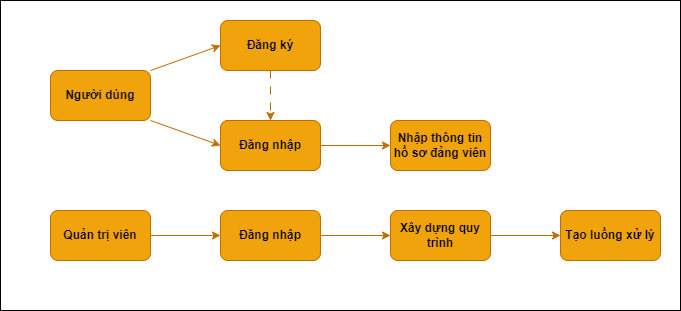

The diagram above was exported from draw.io. Its source (the exported page's mxGraphModel, read from the mxfile embedded in the PNG):
<mxGraphModel dx="836" dy="471" grid="1" gridSize="10" guides="1" tooltips="1" connect="1" arrows="1" fold="1" page="1" pageScale="1" pageWidth="827" pageHeight="1169" math="0" shadow="0">
  <root>
    <mxCell id="0" />
    <mxCell id="1" parent="0" />
    <mxCell id="7ChkpQ2tnJ83GDBH8k6R-2" value="" style="rounded=0;whiteSpace=wrap;html=1;" vertex="1" parent="1">
      <mxGeometry x="50" y="100" width="680" height="310" as="geometry" />
    </mxCell>
    <mxCell id="Q2O3pMez88kpKgvy7afF-1" value="Người dùng" style="rounded=1;whiteSpace=wrap;html=1;fontColor=#000000;fontStyle=1;fillColor=#f0a30a;strokeColor=#BD7000;" parent="1" vertex="1">
      <mxGeometry x="100" y="170" width="100" height="50" as="geometry" />
    </mxCell>
    <mxCell id="Q2O3pMez88kpKgvy7afF-8" style="edgeStyle=orthogonalEdgeStyle;rounded=0;orthogonalLoop=1;jettySize=auto;html=1;entryX=0.5;entryY=0;entryDx=0;entryDy=0;dashed=1;dashPattern=8 8;fontStyle=1;fillColor=#f0a30a;strokeColor=#BD7000;" parent="1" source="Q2O3pMez88kpKgvy7afF-2" target="Q2O3pMez88kpKgvy7afF-3" edge="1">
      <mxGeometry relative="1" as="geometry" />
    </mxCell>
    <mxCell id="Q2O3pMez88kpKgvy7afF-2" value="Đăng ký" style="rounded=1;whiteSpace=wrap;html=1;fontColor=#000000;fontStyle=1;fillColor=#f0a30a;strokeColor=#BD7000;" parent="1" vertex="1">
      <mxGeometry x="270" y="120" width="100" height="50" as="geometry" />
    </mxCell>
    <mxCell id="Q2O3pMez88kpKgvy7afF-13" style="edgeStyle=orthogonalEdgeStyle;rounded=0;orthogonalLoop=1;jettySize=auto;html=1;fontStyle=1;fillColor=#f0a30a;strokeColor=#BD7000;" parent="1" source="Q2O3pMez88kpKgvy7afF-3" target="Q2O3pMez88kpKgvy7afF-5" edge="1">
      <mxGeometry relative="1" as="geometry" />
    </mxCell>
    <mxCell id="Q2O3pMez88kpKgvy7afF-3" value="Đăng nhập" style="rounded=1;whiteSpace=wrap;html=1;fontColor=#000000;fontStyle=1;fillColor=#f0a30a;strokeColor=#BD7000;" parent="1" vertex="1">
      <mxGeometry x="270" y="220" width="100" height="50" as="geometry" />
    </mxCell>
    <mxCell id="Q2O3pMez88kpKgvy7afF-5" value="Nhập thông tin hồ sơ đảng viên" style="rounded=1;whiteSpace=wrap;html=1;fontColor=#000000;fontStyle=1;fillColor=#f0a30a;strokeColor=#BD7000;" parent="1" vertex="1">
      <mxGeometry x="440" y="220" width="100" height="50" as="geometry" />
    </mxCell>
    <mxCell id="Q2O3pMez88kpKgvy7afF-6" value="" style="endArrow=classic;html=1;rounded=0;entryX=0;entryY=0.5;entryDx=0;entryDy=0;fontStyle=1;fillColor=#f0a30a;strokeColor=#BD7000;" parent="1" target="Q2O3pMez88kpKgvy7afF-3" edge="1">
      <mxGeometry width="50" height="50" relative="1" as="geometry">
        <mxPoint x="200" y="220" as="sourcePoint" />
        <mxPoint x="250" y="170" as="targetPoint" />
      </mxGeometry>
    </mxCell>
    <mxCell id="Q2O3pMez88kpKgvy7afF-7" value="" style="endArrow=classic;html=1;rounded=0;exitX=1;exitY=0;exitDx=0;exitDy=0;entryX=0;entryY=0.5;entryDx=0;entryDy=0;fontStyle=1;fillColor=#f0a30a;strokeColor=#BD7000;" parent="1" source="Q2O3pMez88kpKgvy7afF-1" target="Q2O3pMez88kpKgvy7afF-2" edge="1">
      <mxGeometry width="50" height="50" relative="1" as="geometry">
        <mxPoint x="200" y="190" as="sourcePoint" />
        <mxPoint x="260" y="150" as="targetPoint" />
      </mxGeometry>
    </mxCell>
    <mxCell id="Q2O3pMez88kpKgvy7afF-14" style="edgeStyle=orthogonalEdgeStyle;rounded=0;orthogonalLoop=1;jettySize=auto;html=1;entryX=0;entryY=0.5;entryDx=0;entryDy=0;fontStyle=1;fillColor=#f0a30a;strokeColor=#BD7000;" parent="1" source="Q2O3pMez88kpKgvy7afF-9" target="Q2O3pMez88kpKgvy7afF-10" edge="1">
      <mxGeometry relative="1" as="geometry" />
    </mxCell>
    <mxCell id="Q2O3pMez88kpKgvy7afF-9" value="Quản trị viên" style="rounded=1;whiteSpace=wrap;html=1;fontColor=#000000;fontStyle=1;fillColor=#f0a30a;strokeColor=#BD7000;" parent="1" vertex="1">
      <mxGeometry x="100" y="310" width="100" height="50" as="geometry" />
    </mxCell>
    <mxCell id="Q2O3pMez88kpKgvy7afF-15" style="edgeStyle=orthogonalEdgeStyle;rounded=0;orthogonalLoop=1;jettySize=auto;html=1;fontStyle=1;fillColor=#f0a30a;strokeColor=#BD7000;" parent="1" source="Q2O3pMez88kpKgvy7afF-10" target="Q2O3pMez88kpKgvy7afF-11" edge="1">
      <mxGeometry relative="1" as="geometry" />
    </mxCell>
    <mxCell id="Q2O3pMez88kpKgvy7afF-10" value="Đăng nhập" style="rounded=1;whiteSpace=wrap;html=1;fontColor=#000000;fontStyle=1;fillColor=#f0a30a;strokeColor=#BD7000;" parent="1" vertex="1">
      <mxGeometry x="270" y="310" width="100" height="50" as="geometry" />
    </mxCell>
    <mxCell id="Q2O3pMez88kpKgvy7afF-16" style="edgeStyle=orthogonalEdgeStyle;rounded=0;orthogonalLoop=1;jettySize=auto;html=1;fontStyle=1;fillColor=#f0a30a;strokeColor=#BD7000;" parent="1" source="Q2O3pMez88kpKgvy7afF-11" target="Q2O3pMez88kpKgvy7afF-12" edge="1">
      <mxGeometry relative="1" as="geometry" />
    </mxCell>
    <mxCell id="Q2O3pMez88kpKgvy7afF-11" value="Xây dựng quy trình" style="rounded=1;whiteSpace=wrap;html=1;fontColor=#000000;fontStyle=1;fillColor=#f0a30a;strokeColor=#BD7000;" parent="1" vertex="1">
      <mxGeometry x="440" y="310" width="100" height="50" as="geometry" />
    </mxCell>
    <mxCell id="Q2O3pMez88kpKgvy7afF-12" value="Tạo luồng xử lý" style="rounded=1;whiteSpace=wrap;html=1;fontColor=#000000;fontStyle=1;fillColor=#f0a30a;strokeColor=#BD7000;" parent="1" vertex="1">
      <mxGeometry x="610" y="310" width="100" height="50" as="geometry" />
    </mxCell>
  </root>
</mxGraphModel>